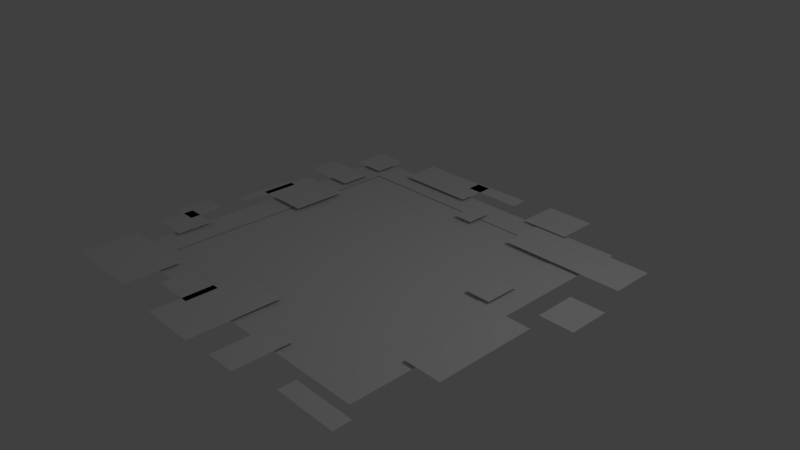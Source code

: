 # Source: Gate.blend  (saved by Blender 2.78.0; exported with 4.5.12 LTS)
import bpy
from mathutils import Matrix  # noqa: F401  (used for matrix-valued properties, if any)

bpy.ops.wm.read_factory_settings(use_empty=True)
scene = bpy.context.scene
scene.name = 'Scene'

# ---- collections
col_collection_1 = bpy.data.collections.new('Collection 1'); scene.collection.children.link(col_collection_1)

# ---- materials (node trees are filled in below, after node groups)
mat_material = bpy.data.materials.new('Material')
mat_material.alpha_threshold = 0.0
mat_material.use_transparent_shadow = False
mat_material.roughness = 0.5
mat_3dviewmaterial = bpy.data.materials.new('3DViewMaterial')
mat_3dviewmaterial.alpha_threshold = 0.0
mat_3dviewmaterial.use_transparent_shadow = False
mat_3dviewmaterial.roughness = 0.5

# ---- material node trees

# ---- world
world_world = bpy.data.worlds.new('World'); scene.world = world_world
world_world.color = (0.05088, 0.05088, 0.05088)
world_world.use_sun_shadow = False
world_world.sun_shadow_jitter_overblur = 0.0
world_world.cycles.sampling_method = 'MANUAL'

# ---- cameras
cam_camera = bpy.data.cameras.new('Camera')
cam_camera.clip_end = 100.0
cam_camera.lens = 35.0
cam_camera.sensor_width = 32.0
cam_camera.sensor_height = 18.0
cam_camera.ortho_scale = 7.314
cam_camera.dof.focus_distance = 0.0
cam_camera.dof.aperture_fstop = 128.0

# ---- lights
light_lamp = bpy.data.lights.new('Lamp', 'POINT')
light_lamp.transmission_factor = 0.0
light_lamp.cutoff_distance = 30.0
light_lamp.energy = 100.0
light_lamp.shadow_buffer_clip_start = 1.001
light_lamp.shadow_soft_size = 0.1
light_lamp.shadow_maximum_resolution = 0.006
light_lamp.use_absolute_resolution = True

# ---- meshes
me_plane_003 = bpy.data.meshes.new('Plane.003')
me_plane_003.from_pydata([(-6.211, -6.8, 0.1), (-3.389, -6.8, 0.1), (-6.211, -4.8, 0.1), (-3.389, -4.8, 0.1), (2.631, 3.614, 0.1), (6.969, 3.614, 0.1), (2.631, 5.186, 0.1), (6.969, 5.186, 0.1), (-1.5, -6.999, 0.1), (0.5, -6.999, 0.1), (-1.5, -3.801, 0.1), (0.5, -3.801, 0.1), (-6.0, 0.2, 0.1), (-4.0, 0.2, 0.1), (-6.0, 2.2, 0.1), (-4.0, 2.2, 0.1), (-6.56, 2.828, 0.1), (-4.56, 2.828, 0.1), (-6.56, 3.972, 0.1), (-4.56, 3.972, 0.1), (1.479, -6.9, 0.1), (2.521, -6.9, 0.1), (1.479, -4.9, 0.1), (2.521, -4.9, 0.1), (-3.452, 4.987, 0.1), (-0.5481, 4.987, 0.1), (-3.452, 6.413, 0.1), (-0.5481, 6.413, 0.1), (-6.86, -2.918, 0.1), (-5.94, -2.918, 0.1), (-6.86, -1.682, 0.1), (-5.94, -1.682, 0.1), (-2.735, -5.944, 0.1), (-1.265, -5.944, 0.1), (-2.735, -4.856, 0.1), (-1.265, -4.856, 0.1), (0.1269, 3.836, 0.1), (0.8731, 3.836, 0.1), (0.1269, 4.764, 0.1), (0.8731, 4.764, 0.1), (-5.833, 4.56, 0.1), (-4.567, 4.56, 0.1), (-5.833, 5.84, 0.1), (-4.567, 5.84, 0.1), (3.93, -6.5, 0.1), (6.07, -6.5, 0.1), (3.93, -5.9, 0.1), (6.07, -5.9, 0.1), (5.133, -3.363, 0.1), (6.467, -3.363, 0.1), (5.133, 0.1629, 0.1), (6.467, 0.1629, 0.1), (2.051, 5.267, 0.1), (3.749, 5.267, 0.1), (2.051, 6.733, 0.1), (3.749, 6.733, 0.1), (-5.5, -5.5, -2.842e-14), (5.5, -5.5, -2.842e-14), (-5.5, 5.5, -2.842e-14), (5.5, 5.5, -2.842e-14), (-5.5, 4.4, -2.842e-14), (-5.5, -4.4, -2.842e-14), (-4.4, -5.5, -2.842e-14), (4.4, -5.5, -2.842e-14), (5.5, -4.4, -2.842e-14), (5.5, 4.4, -2.842e-14), (4.4, 5.5, -2.842e-14), (-4.4, 5.5, -2.842e-14), (-4.4, -4.4, -2.842e-14), (-4.4, 4.4, -2.842e-14), (4.4, -4.4, -2.842e-14), (4.4, 4.4, -2.842e-14), (6.2, 0.867, 0.1), (7.4, 0.867, 0.1), (6.2, 2.333, 0.1), (7.4, 2.333, 0.1), (-6.433, -3.84, 0.1), (-5.167, -3.84, 0.1), (-6.433, -2.56, 0.1), (-5.167, -2.56, 0.1), (-1.07, 5.9, 0.1), (1.07, 5.9, 0.1), (-1.07, 6.5, 0.1), (1.07, 6.5, 0.1), (-6.222, -0.8105, 0.1), (-5.778, -0.8105, 0.1), (-6.222, 1.411, 0.1), (-5.778, 1.411, 0.1), (3.84, 0.382, 0.1), (4.76, 0.382, 0.1), (3.84, 1.618, 0.1), (4.76, 1.618, 0.1)], [], [(0, 1, 3, 2), (4, 5, 7, 6), (8, 9, 11, 10), (12, 13, 15, 14), (16, 17, 19, 18), (20, 21, 23, 22), (24, 25, 27, 26), (28, 29, 31, 30), (32, 33, 35, 34), (36, 37, 39, 38), (40, 41, 43, 42), (44, 45, 47, 46), (48, 49, 51, 50), (52, 53, 55, 54), (71, 65, 59, 66), (60, 69, 67, 58), (69, 71, 66, 67), (56, 62, 68, 61), (61, 68, 69, 60), (62, 63, 70, 68), (63, 57, 64, 70), (70, 64, 65, 71), (72, 73, 75, 74), (76, 77, 79, 78), (80, 81, 83, 82), (84, 85, 87, 86), (88, 89, 91, 90)])
_uv = me_plane_003.uv_layers.new(name='UVMap')
_uv.uv.foreach_set('vector', [0.125, 0.75, 0.25, 0.75, 0.25, 0.875, 0.125, 0.875, 0.125, 0.75, 0.25, 0.75, 0.25, 0.875, 0.125, 0.875, 0.125, 0.75, 0.25, 0.75, 0.25, 0.875, 0.125, 0.875, 0.125, 0.75, 0.25, 0.75, 0.25, 0.875, 0.125, 0.875, 0.125, 0.75, 0.25, 0.75, 0.25, 0.875, 0.125, 0.875, 0.25, 0.75, 0.375, 0.75, 0.375, 0.875, 0.25, 0.875, 0.25, 0.75, 0.375, 0.75, 0.375, 0.875, 0.25, 0.875, 0.25, 0.75, 0.375, 0.75, 0.375, 0.875, 0.25, 0.875, 0.25, 0.75, 0.375, 0.75, 0.375, 0.875, 0.25, 0.875, 0.25, 0.75, 0.375, 0.75, 0.375, 0.875, 0.25, 0.875, 0.375, 0.75, 0.5, 0.75, 0.5, 0.875, 0.375, 0.875, 0.375, 0.75, 0.5, 0.75, 0.5, 0.875, 0.375, 0.875, 0.375, 0.75, 0.5, 0.75, 0.5, 0.875, 0.375, 0.875, 0.375, 0.75, 0.5, 0.75, 0.5, 0.875, 0.375, 0.875, 0.8999, 0.1001, 0.8999, 0.0001005, 0.9999, 0.0001006, 0.9999, 0.1001, 0.8999, 0.9999, 0.8999, 0.8999, 0.9999, 0.8999, 0.9999, 0.9999, 0.8999, 0.8999, 0.8999, 0.1001, 0.9999, 0.1001, 0.9999, 0.8999, 0.0001005, 0.9999, 0.0001005, 0.8999, 0.1001, 0.8999, 0.1001, 0.9999, 0.1001, 0.9999, 0.1001, 0.8999, 0.8999, 0.8999, 0.8999, 0.9999, 0.0001005, 0.8999, 9.998e-05, 0.1001, 0.1001, 0.1001, 0.1001, 0.8999, 9.998e-05, 0.1001, 9.998e-05, 9.998e-05, 0.1001, 9.998e-05, 0.1001, 0.1001, 0.1001, 0.1001, 0.1001, 9.998e-05, 0.8999, 0.0001005, 0.8999, 0.1001, 0.375, 0.75, 0.5, 0.75, 0.5, 0.875, 0.375, 0.875, 0.375, 0.75, 0.5, 0.75, 0.5, 0.875, 0.375, 0.875, 0.375, 0.75, 0.5, 0.75, 0.5, 0.875, 0.375, 0.875, 0.375, 0.75, 0.5, 0.75, 0.5, 0.875, 0.375, 0.875, 0.25, 0.75, 0.375, 0.75, 0.375, 0.875, 0.25, 0.875])
me_plane_003.materials.append(mat_material)
me_plane_003.use_remesh_preserve_volume = False
me_plane_003.use_remesh_preserve_attributes = False
me_plane_003.use_mirror_vertex_groups = False
me_plane_003.update()
me_plane_001 = bpy.data.meshes.new('Plane.001')
me_plane_001.from_pydata([(-1.0, -1.0, 0.0), (1.0, -1.0, 0.0), (-1.0, 1.0, 0.0), (1.0, 1.0, 0.0)], [], [(0, 1, 3, 2)])
_uv = me_plane_001.uv_layers.new(name='UVMap')
_uv.uv.foreach_set('vector', [0.0001, 9.998e-05, 0.9999, 9.998e-05, 0.9999, 0.9999, 9.998e-05, 0.9999])
me_plane_001.materials.append(mat_3dviewmaterial)
me_plane_001.use_remesh_preserve_volume = False
me_plane_001.use_remesh_preserve_attributes = False
me_plane_001.use_mirror_vertex_groups = False
me_plane_001.update()

# ---- objects
ob_plane = bpy.data.objects.new('Plane', me_plane_003)
ob_3dviewplate = bpy.data.objects.new('3DViewPlate', me_plane_001)
ob_lamp = bpy.data.objects.new('Lamp', light_lamp)
ob_camera = bpy.data.objects.new('Camera', cam_camera)

# ---- transforms, parenting, visibility, modifiers, constraints
ob_plane.location = (0.0, 0.0, 0.02)
ob_plane.scale = (0.4, 0.4, 0.4)
ob_plane.lineart.crease_threshold = 0.0
ob_3dviewplate.location = (0.0, 0.0, 0.01)
ob_3dviewplate.scale = (2.0, 2.0, 2.0)
ob_3dviewplate.lineart.crease_threshold = 0.0
ob_lamp.location = (4.076, 1.005, 5.904)
ob_lamp.rotation_euler = (0.6503, 0.05522, 1.866)
ob_lamp.lock_rotations_4d = False
ob_lamp.empty_display_type = 'ARROWS'
ob_lamp.color = (0.0, 0.0, 0.0, 0.0)
ob_lamp.lineart.crease_threshold = 0.0
ob_camera.location = (7.481, -6.508, 5.344)
ob_camera.rotation_euler = (1.109, 0.0, 0.8149)
ob_camera.lock_rotations_4d = False
ob_camera.empty_display_type = 'ARROWS'
ob_camera.color = (0.0, 0.0, 0.0, 0.0)
ob_camera.display_type = 'WIRE'
ob_camera.lineart.crease_threshold = 0.0

# ---- collection membership
col_collection_1.objects.link(ob_plane)
col_collection_1.objects.link(ob_3dviewplate)
col_collection_1.objects.link(ob_lamp)
col_collection_1.objects.link(ob_camera)

# ---- scene / render settings (as saved in the file)
scene.camera = ob_camera
scene.frame_start = 1; scene.frame_end = 250; scene.frame_set(1)
scene.render.engine = 'BLENDER_EEVEE_NEXT'
scene.render.resolution_percentage = 50
scene.render.dither_intensity = 0.0
scene.cycles.use_denoising = False
scene.cycles.samples = 128
scene.cycles.sampling_pattern = 'TABULATED_SOBOL'
scene.cycles.light_sampling_threshold = 0.0
scene.cycles.use_adaptive_sampling = False
scene.cycles.use_light_tree = False
scene.cycles.blur_glossy = 0.0
scene.cycles.sample_clamp_indirect = 0.0
scene.view_settings.view_transform = 'Standard'
bpy.context.view_layer.update()
